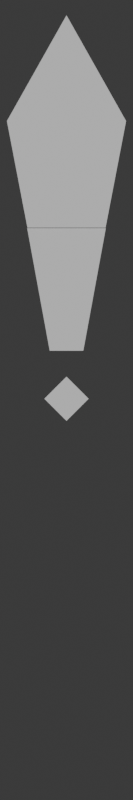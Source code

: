 # Source: Clock-hour.blend  (saved by Blender 5.0.118; exported with 4.5.12 LTS)
import bpy
from mathutils import Matrix  # noqa: F401  (used for matrix-valued properties, if any)

bpy.ops.wm.read_factory_settings(use_empty=True)
scene = bpy.context.scene
scene.name = 'Scene'

# ---- collections
col_render = bpy.data.collections.new('Render'); scene.collection.children.link(col_render)
col_fullillumination = bpy.data.collections.new('FullIllumination')  # instanced only; not linked into the scene
col_windowlights = bpy.data.collections.new('WindowLights')  # instanced only; not linked into the scene

# ---- materials (node trees are filled in below, after node groups)
mat_blackplastic = bpy.data.materials.new('BlackPlastic')
mat_gaugetext = bpy.data.materials.new('GaugeText')

# ---- material node trees

# ---- world
world_world = bpy.data.worlds.new('World'); scene.world = world_world
world_world.use_nodes = True; world_world.node_tree.nodes.clear()
_N = world_world.node_tree.nodes; _L = world_world.node_tree.links
n0 = _N.new('ShaderNodeOutputWorld'); n0.name = 'World Output'; n0.location = (300, 300)
n1 = _N.new('ShaderNodeBackground'); n1.name = 'Background'; n1.location = (10, 300)
n1.inputs[0].default_value = (0.05088, 0.05088, 0.05088, 1.0)
_L.new(n1.outputs[0], n0.inputs[0])
n0.is_active_output = True
world_world.color = (0.05088, 0.05088, 0.05088)
world_world.sun_shadow_jitter_overblur = 0.0

# ---- cameras
cam_camera = bpy.data.cameras.new('Camera')
cam_camera.type = 'ORTHO'
cam_camera.clip_end = 100.0
cam_camera.ortho_scale = 0.023

# ---- meshes
me_plane = bpy.data.meshes.new('Plane')
me_plane.from_pydata([(-0.3048, -0.3048, 0.0), (0.3048, -0.3048, 0.0), (-0.3048, 0.3048, 0.0), (0.3048, 0.3048, 0.0)], [], [(0, 1, 3, 2)])
_uv = me_plane.uv_layers.new(name='UVMap')
_uv.uv.foreach_set('vector', [0.0, 0.0, 1.0, 0.0, 1.0, 1.0, 0.0, 1.0])
me_plane.update()
me_plane_175 = bpy.data.meshes.new('Plane.175')
me_plane_175.from_pydata([(-0.006642, 0.01036, 0.0), (0.006642, 0.01036, 0.0), (-0.002836, -0.01036, 0.0), (0.002836, -0.01036, 0.0)], [], [(1, 0, 2, 3)])
_uv = me_plane_175.uv_layers.new(name='UVMap')
_uv.uv.foreach_set('vector', [1.0, 0.0, 0.0, 0.0, 0.0, 0.0, 1.0, 0.0])
me_plane_175.materials.append(mat_blackplastic)
me_plane_175.update()
me_plane_016 = bpy.data.meshes.new('Plane.016')
me_plane_016.from_pydata([(0.0, -0.003738, 0.0), (0.003738, 0.0, 0.0), (-0.003738, 0.0, 0.0), (0.0, 0.003738, 0.0)], [], [(0, 1, 3, 2)])
_uv = me_plane_016.uv_layers.new(name='UVMap')
_uv.uv.foreach_set('vector', [0.0, 0.0, 1.0, 0.0, 1.0, 1.0, 0.0, 1.0])
me_plane_016.update()
me_plane_174 = bpy.data.meshes.new('Plane.174')
me_plane_174.from_pydata([(-0.006642, -0.01807, 0.0), (0.006642, -0.01807, 0.0), (0.0, 0.01803, 0.0), (0.0, 0.01803, 0.0), (-0.01013, 4.627e-05, 0.0), (0.01013, 4.627e-05, 0.0)], [], [(4, 5, 3, 2), (0, 1, 5, 4)])
_uv = me_plane_174.uv_layers.new(name='UVMap')
_uv.uv.foreach_set('vector', [0.0, 0.6283, 1.0, 0.6283, 1.0, 1.0, 0.0, 1.0, 0.0, 0.0, 1.0, 0.0, 1.0, 0.6283, 0.0, 0.6283])
me_plane_174.materials.append(mat_gaugetext)
me_plane_174.update()

# ---- objects
ob_camera = bpy.data.objects.new('Camera', cam_camera)
ob_plane = bpy.data.objects.new('Plane', me_plane)
ob_fullillumination = bpy.data.objects.new('FullIllumination', None)
ob_clockhourbase = bpy.data.objects.new('ClockHourBase', me_plane_175)
ob_clockhourpivot = bpy.data.objects.new('ClockHourPivot', me_plane_016)
ob_clockhourtip = bpy.data.objects.new('ClockHourTip', me_plane_174)
ob_windowlights = bpy.data.objects.new('WindowLights', None)

# ---- transforms, parenting, visibility, modifiers, constraints
ob_camera.location = (0.0, 0.0, 1.908)
ob_camera.lock_rotations_4d = False
ob_camera.empty_display_type = 'ARROWS'
ob_camera.color = (0.0, 0.0, 0.0, 0.0)
ob_camera.hide_render = True
ob_camera.display_type = 'WIRE'
ob_camera.lineart.crease_threshold = 0.0
ob_plane.location = (0.0, 0.0, 0.0)
ob_plane.scale = (-0.00625, -0.0375, -0.03786)
ob_plane.hide_render = True
ob_fullillumination.location = (0.0, 0.0, 0.0)
ob_fullillumination.instance_type = 'COLLECTION'
ob_clockhourbase.location = (0.0, 0.003178, 0.0006071)
ob_clockhourbase.scale = (0.17, 0.17, 0.17)
ob_clockhourpivot.location = (0.0, 3.593e-05, 0.0006093)
ob_clockhourpivot.scale = (0.17, 0.17, 0.17)
ob_clockhourtip.location = (0.0, 0.008012, 0.0006782)
ob_clockhourtip.scale = (0.169, 0.169, 0.169)
ob_windowlights.location = (0.0, 0.0, 0.0)
ob_windowlights.hide_render = True
ob_windowlights.instance_type = 'COLLECTION'
ob_fullillumination.instance_collection = col_fullillumination
ob_windowlights.instance_collection = col_windowlights

# ---- collection membership
scene.collection.objects.link(ob_camera)
scene.collection.objects.link(ob_plane)
scene.collection.objects.link(ob_fullillumination)
col_render.objects.link(ob_clockhourbase)
col_render.objects.link(ob_clockhourpivot)
col_render.objects.link(ob_clockhourtip)
col_render.objects.link(ob_windowlights)

# ---- scene / render settings (as saved in the file)
scene.camera = ob_camera
scene.frame_start = 1; scene.frame_end = 250; scene.frame_set(4)
scene.render.engine = 'BLENDER_EEVEE_NEXT'
scene.render.resolution_x = 30
scene.render.resolution_y = 180
scene.render.film_transparent = True
scene.render.bake_bias = 0.0
scene.render.bake_samples = 0
scene.eevee.use_raytracing = True
bpy.context.view_layer.update()

# ---- added for rendering (the .blend has no usable light): sun
light_auto_sun = bpy.data.lights.new('AutoSun', 'SUN')
light_auto_sun.energy = 3.0
light_auto_sun.angle = 0.0523599
ob_auto_sun = bpy.data.objects.new('AutoSun', light_auto_sun)
scene.collection.objects.link(ob_auto_sun)
ob_auto_sun.rotation_euler = (0.872665, 0.174533, 0.523599)
bpy.context.view_layer.update()

